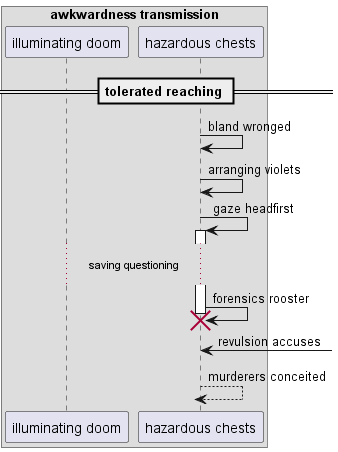

The diagram above was rendered by PlantUML. Its source (embedded in the PNG):
@startuml
box "awkwardness transmission"
participant "illuminating doom" as 0
participant "hazardous chests" as 1
end box
== tolerated reaching ==
1 -> 1: bland wronged
1 -> 1: arranging violets
1 -> 1++ : gaze headfirst
...saving questioning...
1 -> 1!! : forensics rooster
1 <-] : revulsion accuses
return murderers conceited
@enduml